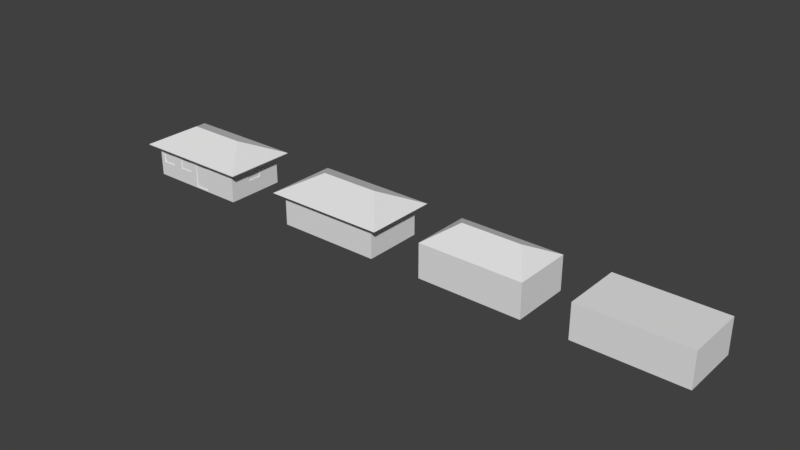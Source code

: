 # Source: casa67.blend  (saved by Blender 2.79.0; exported with 4.5.12 LTS)
import bpy
from mathutils import Matrix  # noqa: F401  (used for matrix-valued properties, if any)

bpy.ops.wm.read_factory_settings(use_empty=True)
scene = bpy.context.scene
scene.name = 'Scene'

# ---- collections
col_collection_1 = bpy.data.collections.new('Collection 1'); scene.collection.children.link(col_collection_1)

# ---- world
world_world = bpy.data.worlds.new('World'); scene.world = world_world
world_world.color = (0.05088, 0.05088, 0.05088)
world_world.use_sun_shadow = False
world_world.sun_shadow_jitter_overblur = 0.0
world_world.cycles.sampling_method = 'MANUAL'

# ---- meshes
me_cube_007 = bpy.data.meshes.new('Cube.007')
me_cube_007.from_pydata([(-4.438, -1.0, 0.01038), (-4.438, -1.0, 2.308), (-4.438, 3.028, 0.01038), (-4.438, 3.028, 2.308), (2.562, -1.0, 0.01038), (2.562, -1.0, 2.308), (2.562, 3.028, 0.01038), (2.562, 3.028, 2.308)], [], [(2, 3, 7, 6), (1, 0, 4, 5), (5, 4, 6, 7), (0, 1, 3, 2)])
_uv = me_cube_007.uv_layers.new(name='UVMap')
_uv.uv.foreach_set('vector', [0.006981, 0.6581, 0.006981, 0.3381, 0.9818, 0.3381, 0.9818, 0.6581, 0.006982, 0.3259, 0.006981, 0.005881, 0.9818, 0.005881, 0.9818, 0.3259, 0.005831, 0.9923, 0.005831, 0.6773, 0.5409, 0.6773, 0.5409, 0.9923, 0.005831, 0.6773, 0.005832, 0.9923, 0.5409, 0.9923, 0.5409, 0.6773])
me_cube_007.use_remesh_preserve_volume = False
me_cube_007.use_remesh_preserve_attributes = False
me_cube_007.use_mirror_vertex_groups = False
me_cube_007.update()
me_cube_006 = bpy.data.meshes.new('Cube.006')
me_cube_006.from_pydata([(-4.438, -1.0, 2.308), (-4.438, 3.028, 2.308), (2.562, -1.0, 2.308), (2.562, 3.028, 2.308)], [], [(2, 3, 1, 0)])
me_cube_006.use_remesh_preserve_volume = False
me_cube_006.use_remesh_preserve_attributes = False
me_cube_006.use_mirror_vertex_groups = False
me_cube_006.update()
me_cube_005 = bpy.data.meshes.new('Cube.005')
me_cube_005.from_pydata([(-4.438, -1.0, 2.308), (-4.438, 3.028, 2.308), (2.562, -1.0, 2.308), (2.562, 3.028, 2.308), (-2.959, 1.014, 3.272), (1.083, 1.014, 3.272)], [], [(4, 1, 0), (4, 0, 2, 5), (5, 2, 3), (5, 3, 1, 4)])
me_cube_005.use_remesh_preserve_volume = False
me_cube_005.use_remesh_preserve_attributes = False
me_cube_005.use_mirror_vertex_groups = False
me_cube_005.update()
me_cube_004 = bpy.data.meshes.new('Cube.004')
me_cube_004.from_pydata([(-4.438, -1.0, 0.01038), (-4.438, -1.0, 2.308), (-4.438, 3.028, 0.01038), (-4.438, 3.028, 2.308), (2.562, -1.0, 0.01038), (2.562, -1.0, 2.308), (2.562, 3.028, 0.01038), (2.562, 3.028, 2.308)], [], [(2, 3, 7, 6), (1, 0, 4, 5), (5, 4, 6, 7), (0, 1, 3, 2)])
_uv = me_cube_004.uv_layers.new(name='UVMap')
_uv.uv.foreach_set('vector', [0.006981, 0.6581, 0.006981, 0.3381, 0.9818, 0.3381, 0.9818, 0.6581, 0.006982, 0.3259, 0.006981, 0.005881, 0.9818, 0.005881, 0.9818, 0.3259, 0.005831, 0.9923, 0.005831, 0.6773, 0.5409, 0.6773, 0.5409, 0.9923, 0.005831, 0.6773, 0.005832, 0.9923, 0.5409, 0.9923, 0.5409, 0.6773])
me_cube_004.use_remesh_preserve_volume = False
me_cube_004.use_remesh_preserve_attributes = False
me_cube_004.use_mirror_vertex_groups = False
me_cube_004.update()
me_cube_003 = bpy.data.meshes.new('Cube.003')
me_cube_003.from_pydata([(-4.438, -1.0, 0.01038), (-4.438, -1.0, 2.308), (-4.438, 3.028, 0.01038), (-4.438, 3.028, 2.308), (2.562, -1.0, 0.01038), (2.562, -1.0, 2.308), (2.562, 3.028, 0.01038), (2.562, 3.028, 2.308)], [], [(2, 3, 7, 6), (1, 0, 4, 5), (5, 4, 6, 7), (0, 1, 3, 2)])
_uv = me_cube_003.uv_layers.new(name='UVMap')
_uv.uv.foreach_set('vector', [0.006981, 0.6581, 0.006981, 0.3381, 0.9818, 0.3381, 0.9818, 0.6581, 0.006982, 0.3259, 0.006981, 0.005881, 0.9818, 0.005881, 0.9818, 0.3259, 0.005831, 0.9923, 0.005831, 0.6773, 0.5409, 0.6773, 0.5409, 0.9923, 0.005831, 0.6773, 0.005832, 0.9923, 0.5409, 0.9923, 0.5409, 0.6773])
me_cube_003.use_remesh_preserve_volume = False
me_cube_003.use_remesh_preserve_attributes = False
me_cube_003.use_mirror_vertex_groups = False
me_cube_003.update()
me_cube_000 = bpy.data.meshes.new('Cube.000')
me_cube_000.from_pydata([(-4.438, -1.0, 2.308), (-4.438, 3.028, 2.308), (2.562, -1.0, 2.308), (2.562, 3.028, 2.308), (3.193, 3.476, 2.157), (-5.068, 3.476, 2.157), (-2.959, 1.014, 3.272), (1.083, 1.014, 3.272), (3.193, -1.447, 2.157), (-5.068, -1.447, 2.157)], [], [(6, 5, 9), (6, 9, 8, 7), (7, 8, 4), (0, 2, 8, 9), (1, 0, 9, 5), (3, 1, 5, 4), (2, 3, 4, 8), (7, 4, 5, 6)])
me_cube_000.use_remesh_preserve_volume = False
me_cube_000.use_remesh_preserve_attributes = False
me_cube_000.use_mirror_vertex_groups = False
me_cube_000.update()
me_cube_002 = bpy.data.meshes.new('Cube.002')
me_cube_002.from_pydata([(-3.5, -2.014, -0.06302), (-3.5, 2.014, -0.06302), (3.5, -2.014, -0.06302), (3.5, 2.014, -0.06302), (4.131, 2.462, -0.2141), (-4.131, 2.462, -0.2141), (-2.021, 0.0, 0.9004), (2.021, 0.0, 0.9004), (4.131, -2.462, -0.2141), (-4.131, -2.462, -0.2141), (-4.131, 2.462, -0.1731), (4.131, 2.462, -0.1731), (4.131, -2.462, -0.1731), (-4.131, -2.462, -0.1731)], [], [(8, 4, 11, 12), (4, 5, 10, 11), (9, 8, 12, 13), (5, 9, 13, 10), (6, 10, 13), (6, 13, 12, 7), (7, 12, 11), (0, 2, 8, 9), (1, 0, 9, 5), (3, 1, 5, 4), (2, 3, 4, 8), (7, 11, 10, 6)])
me_cube_002.use_remesh_preserve_volume = False
me_cube_002.use_remesh_preserve_attributes = False
me_cube_002.use_mirror_vertex_groups = False
me_cube_002.update()
me_cube_001 = bpy.data.meshes.new('Cube.001')
me_cube_001.from_pydata([(-4.438, -1.0, 0.01038), (-4.438, -1.0, 2.308), (-4.438, 3.028, 0.01038), (-4.438, 3.028, 2.308), (2.562, -1.0, 0.01038), (2.562, -1.0, 2.308), (2.562, 3.028, 0.01038), (2.562, 3.028, 2.308), (-0.9379, -1.0, 0.01038), (-0.9379, -1.0, 2.308), (-0.9379, -1.0, 2.086), (-0.9379, -1.0, 0.1074), (0.08524, -1.0, 0.01038), (0.08524, -1.0, 2.308), (0.1123, -1.0, 2.086), (0.1123, -1.0, 0.1074), (-4.134, -1.0, 2.01), (-4.134, -1.0, 1.008), (-2.775, -1.0, 0.01038), (-2.775, -1.0, 2.308), (-3.133, -1.0, 2.01), (-3.133, -1.0, 1.008), (-2.416, -1.0, 2.01), (-2.416, -1.0, 1.008), (-1.414, -1.0, 2.01), (-1.414, -1.0, 1.008), (2.562, 0.4492, 1.012), (2.562, 0.4492, 2.012), (2.562, 1.454, 1.012), (2.562, 1.454, 2.012), (-4.438, 0.4492, 1.012), (-4.438, 1.454, 1.012), (-4.438, 0.4492, 2.013), (-4.438, 1.454, 2.013), (-4.388, 0.4492, 2.013), (-4.388, 0.4492, 1.012), (-4.388, 1.454, 2.013), (-4.388, 1.454, 1.012), (2.512, 1.454, 1.012), (2.512, 0.4492, 1.012), (2.512, 1.454, 2.012), (2.512, 0.4492, 2.012), (0.1123, -0.95, 2.086), (-0.9379, -0.95, 2.086), (-0.9379, -0.95, 0.1074), (0.1123, -0.95, 0.1074), (-3.133, -0.95, 2.01), (-4.134, -0.95, 2.01), (-3.133, -0.95, 1.008), (-4.134, -0.95, 1.008), (-1.414, -0.95, 2.01), (-2.416, -0.95, 2.01), (-1.414, -0.95, 1.008), (-2.416, -0.95, 1.008)], [], [(2, 3, 7, 6), (14, 13, 9, 10), (10, 11, 44, 43), (17, 16, 1, 0), (12, 15, 11, 8), (4, 15, 12), (4, 5, 14, 15), (5, 13, 14), (18, 21, 17, 0), (17, 21, 48, 49), (20, 19, 1, 16), (22, 19, 20), (23, 22, 20, 21), (18, 23, 21), (8, 25, 23, 18), (23, 25, 52, 53), (24, 9, 19, 22), (10, 9, 24), (11, 10, 24, 25), (8, 11, 25), (26, 27, 5, 4), (27, 26, 39, 41), (6, 28, 26, 4), (29, 7, 5, 27), (6, 7, 29, 28), (32, 1, 3, 33), (0, 30, 31, 2), (32, 33, 36, 34), (0, 1, 32, 30), (31, 33, 3, 2), (35, 34, 36, 37), (33, 31, 37, 36), (31, 30, 35, 37), (30, 32, 34, 35), (38, 40, 41, 39), (26, 28, 38, 39), (28, 29, 40, 38), (29, 27, 41, 40), (45, 42, 43, 44), (48, 46, 47, 49), (52, 50, 51, 53), (21, 20, 46, 48), (16, 17, 49, 47), (11, 15, 45, 44), (14, 10, 43, 42), (22, 23, 53, 51), (25, 24, 50, 52), (24, 22, 51, 50), (20, 16, 47, 46), (15, 14, 42, 45)])
_uv = me_cube_001.uv_layers.new(name='UVMap')
_uv.uv.foreach_set('vector', [0.006981, 0.6581, 0.006981, 0.3381, 0.9818, 0.3381, 0.9818, 0.6581, 0.6406, 0.2949, 0.6368, 0.3259, 0.4944, 0.3259, 0.4944, 0.2949, 0.8529, 0.7557, 0.989, 0.7557, 0.989, 0.7591, 0.8529, 0.7591, 0.04929, 0.1447, 0.04929, 0.2844, 0.006982, 0.3259, 0.006981, 0.005881, 0.6368, 0.005881, 0.6406, 0.01939, 0.4944, 0.01939, 0.4944, 0.005881, 0.9818, 0.005881, 0.6406, 0.01939, 0.6368, 0.005881, 0.9818, 0.005881, 0.9818, 0.3259, 0.6406, 0.2949, 0.6406, 0.01939, 0.9818, 0.3259, 0.6368, 0.3259, 0.6406, 0.2949, 0.2386, 0.005881, 0.1887, 0.1447, 0.04929, 0.1447, 0.006981, 0.005881, 0.9955, 0.7415, 0.8881, 0.7415, 0.8881, 0.7362, 0.9955, 0.7362, 0.1887, 0.2844, 0.2386, 0.3259, 0.006982, 0.3259, 0.04929, 0.2844, 0.2885, 0.2844, 0.2386, 0.3259, 0.1887, 0.2844, 0.2885, 0.1447, 0.2885, 0.2844, 0.1887, 0.2844, 0.1887, 0.1447, 0.2386, 0.005881, 0.2885, 0.1447, 0.1887, 0.1447, 0.4944, 0.005881, 0.428, 0.1447, 0.2885, 0.1447, 0.2386, 0.005881, 0.5627, 0.7397, 0.6702, 0.7397, 0.6702, 0.745, 0.5627, 0.745, 0.428, 0.2844, 0.4944, 0.3259, 0.2386, 0.3259, 0.2885, 0.2844, 0.4944, 0.2949, 0.4944, 0.3259, 0.428, 0.2844, 0.4944, 0.01939, 0.4944, 0.2949, 0.428, 0.2844, 0.428, 0.1447, 0.4944, 0.005881, 0.4944, 0.01939, 0.428, 0.1447, 0.1983, 0.8172, 0.1983, 0.95, 0.005831, 0.9894, 0.005831, 0.6841, 0.8869, 0.7389, 0.9943, 0.7389, 0.9943, 0.7442, 0.8869, 0.7442, 0.5409, 0.6841, 0.3318, 0.8172, 0.1983, 0.8172, 0.005831, 0.6841, 0.3318, 0.95, 0.5409, 0.9894, 0.005831, 0.9894, 0.1983, 0.95, 0.5409, 0.6841, 0.5409, 0.9894, 0.3318, 0.95, 0.3318, 0.8172, 0.1983, 0.9501, 0.005832, 0.9894, 0.5409, 0.9894, 0.3318, 0.9501, 0.005831, 0.6841, 0.1983, 0.8172, 0.3318, 0.8172, 0.5409, 0.6841, 0.7769, 0.7436, 0.6691, 0.7436, 0.6691, 0.7382, 0.7769, 0.7382, 0.005831, 0.6841, 0.005832, 0.9894, 0.1983, 0.9501, 0.1983, 0.8172, 0.3318, 0.8172, 0.3318, 0.9501, 0.5409, 0.9894, 0.5409, 0.6841, 0.5487, 0.9883, 0.5487, 0.8391, 0.6985, 0.8391, 0.6985, 0.9883, 0.6691, 0.7436, 0.5617, 0.7436, 0.5617, 0.7382, 0.6691, 0.7382, 0.9921, 0.7436, 0.8843, 0.7436, 0.8843, 0.7382, 0.9921, 0.7382, 0.8843, 0.7436, 0.7769, 0.7436, 0.7769, 0.7382, 0.8843, 0.7382, 0.6985, 0.8391, 0.6985, 0.9883, 0.5487, 0.9883, 0.5487, 0.8391, 0.564, 0.7389, 0.6718, 0.7389, 0.6718, 0.7442, 0.564, 0.7442, 0.6718, 0.7389, 0.7791, 0.7389, 0.7791, 0.7442, 0.6718, 0.7442, 0.7791, 0.7389, 0.8869, 0.7389, 0.8869, 0.7442, 0.7791, 0.7442, 0.7044, 0.8356, 0.9994, 0.8356, 0.9994, 0.9922, 0.7044, 0.9922, 0.698, 0.8387, 0.698, 0.9883, 0.5487, 0.9883, 0.5487, 0.8387, 0.6985, 0.8387, 0.6985, 0.9883, 0.5491, 0.9883, 0.5491, 0.8387, 0.8881, 0.7415, 0.7805, 0.7415, 0.7805, 0.7362, 0.8881, 0.7362, 0.6731, 0.7415, 0.5655, 0.7415, 0.5655, 0.7362, 0.6731, 0.7362, 0.5722, 0.7557, 0.6445, 0.7557, 0.6445, 0.7591, 0.5722, 0.7591, 0.7806, 0.7557, 0.8529, 0.7557, 0.8529, 0.7591, 0.7806, 0.7591, 0.8853, 0.7397, 0.9929, 0.7397, 0.9929, 0.745, 0.8853, 0.745, 0.6702, 0.7397, 0.7778, 0.7397, 0.7778, 0.745, 0.6702, 0.745, 0.7778, 0.7397, 0.8853, 0.7397, 0.8853, 0.745, 0.7778, 0.745, 0.7805, 0.7415, 0.6731, 0.7415, 0.6731, 0.7362, 0.7805, 0.7362, 0.6445, 0.7557, 0.7806, 0.7557, 0.7806, 0.7591, 0.6445, 0.7591])
me_cube_001.use_remesh_preserve_volume = False
me_cube_001.use_remesh_preserve_attributes = False
me_cube_001.use_mirror_vertex_groups = False
me_cube_001.update()

# ---- objects
ob_casalod3 = bpy.data.objects.new('casalod3', me_cube_007)
ob_telhalod3 = bpy.data.objects.new('telhalod3', me_cube_006)
ob_telhalod2 = bpy.data.objects.new('telhalod2', me_cube_005)
ob_casalod2 = bpy.data.objects.new('casalod2', me_cube_004)
ob_casalod1 = bpy.data.objects.new('casalod1', me_cube_003)
ob_telhalod1 = bpy.data.objects.new('telhalod1', me_cube_000)
ob_telhalod0 = bpy.data.objects.new('telhalod0', me_cube_002)
ob_casalod0 = bpy.data.objects.new('casalod0', me_cube_001)

# ---- transforms, parenting, visibility, modifiers, constraints
ob_casalod3.location = (32.54, 0.0, 0.0)
ob_casalod3.lineart.crease_threshold = 0.0
ob_telhalod3.location = (32.54, 0.0, 0.0)
ob_telhalod3.lineart.crease_threshold = 0.0
ob_telhalod2.location = (22.5, 0.0, 0.0)
ob_telhalod2.lineart.crease_threshold = 0.0
ob_casalod2.location = (22.5, 0.0, 0.0)
ob_casalod2.lineart.crease_threshold = 0.0
ob_casalod1.location = (11.93, 0.0, 0.0)
ob_casalod1.lineart.crease_threshold = 0.0
ob_telhalod1.location = (11.93, 0.0, 0.0)
ob_telhalod1.lineart.crease_threshold = 0.0
ob_telhalod0.location = (-0.9379, 1.014, 2.371)
ob_telhalod0.lineart.crease_threshold = 0.0
ob_casalod0.location = (0.0, 0.0, 0.0)
ob_casalod0.lineart.crease_threshold = 0.0

# ---- collection membership
col_collection_1.objects.link(ob_casalod3)
col_collection_1.objects.link(ob_telhalod3)
col_collection_1.objects.link(ob_telhalod2)
col_collection_1.objects.link(ob_casalod2)
col_collection_1.objects.link(ob_casalod1)
col_collection_1.objects.link(ob_telhalod1)
col_collection_1.objects.link(ob_telhalod0)
col_collection_1.objects.link(ob_casalod0)

# ---- scene / render settings (as saved in the file)
scene.frame_start = 1; scene.frame_end = 250; scene.frame_set(1)
scene.render.engine = 'BLENDER_EEVEE_NEXT'
scene.render.resolution_percentage = 50
scene.render.dither_intensity = 0.0
scene.cycles.use_denoising = False
scene.cycles.samples = 128
scene.cycles.sampling_pattern = 'TABULATED_SOBOL'
scene.cycles.use_adaptive_sampling = False
scene.cycles.use_light_tree = False
scene.cycles.blur_glossy = 0.0
scene.cycles.sample_clamp_indirect = 0.0
scene.view_settings.view_transform = 'Standard'
bpy.context.view_layer.update()

# ---- added for rendering (the .blend has no active camera and no usable light): camera, sun
cam_auto = bpy.data.cameras.new('AutoCamera')
cam_auto.lens = 50.0
cam_auto.sensor_width = 36.0
cam_auto.clip_end = 1000.0
ob_auto_camera = bpy.data.objects.new('AutoCamera', cam_auto)
scene.collection.objects.link(ob_auto_camera)
ob_auto_camera.location = (52.5784, -44.0616, 31.6916)
ob_auto_camera.rotation_euler = (1.09748, -7.21219e-08, 0.694738)
scene.camera = ob_auto_camera
light_auto_sun = bpy.data.lights.new('AutoSun', 'SUN')
light_auto_sun.energy = 3.0
light_auto_sun.angle = 0.0523599
ob_auto_sun = bpy.data.objects.new('AutoSun', light_auto_sun)
scene.collection.objects.link(ob_auto_sun)
ob_auto_sun.rotation_euler = (0.872665, 0.174533, 0.523599)
bpy.context.view_layer.update()
